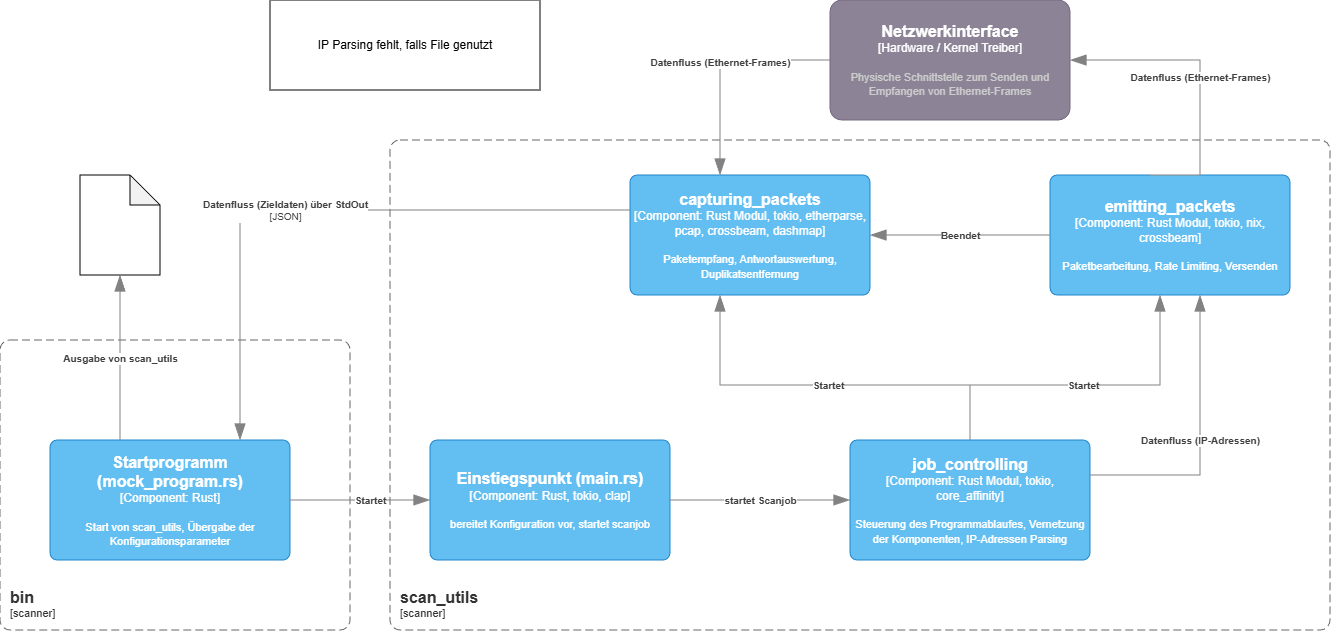

The diagram above was exported from draw.io. Its source (the exported page's mxGraphModel, read from the mxfile embedded in the PNG):
<mxGraphModel dx="2552" dy="2132" grid="1" gridSize="10" guides="1" tooltips="1" connect="1" arrows="1" fold="1" page="1" pageScale="1" pageWidth="827" pageHeight="1169" math="0" shadow="0">
  <root>
    <mxCell id="0" />
    <mxCell id="1" parent="0" />
    <object placeholders="1" c4Name="scan_utils" c4Type="SystemScopeBoundary" c4Application="scanner" label="&lt;font style=&quot;font-size: 16px&quot;&gt;&lt;b&gt;&lt;div style=&quot;text-align: left&quot;&gt;%c4Name%&lt;/div&gt;&lt;/b&gt;&lt;/font&gt;&lt;div style=&quot;text-align: left&quot;&gt;[%c4Application%]&lt;/div&gt;" id="rLD87-Lt-uy3nhXF6yYJ-2">
      <mxCell parent="1" style="rounded=1;fontSize=11;whiteSpace=wrap;html=1;dashed=1;arcSize=20;fillColor=none;strokeColor=#666666;fontColor=#333333;labelBackgroundColor=none;align=left;verticalAlign=bottom;labelBorderColor=none;spacingTop=0;spacing=10;dashPattern=8 4;metaEdit=1;rotatable=0;perimeter=rectanglePerimeter;noLabel=0;labelPadding=0;allowArrows=0;connectable=0;expand=0;recursiveResize=0;editable=1;pointerEvents=0;absoluteArcSize=1;points=[[0.25,0,0],[0.5,0,0],[0.75,0,0],[1,0.25,0],[1,0.5,0],[1,0.75,0],[0.75,1,0],[0.5,1,0],[0.25,1,0],[0,0.75,0],[0,0.5,0],[0,0.25,0]];" vertex="1">
        <mxGeometry height="490" width="940" x="320" y="-220" as="geometry" />
      </mxCell>
    </object>
    <object placeholders="1" c4Name="bin" c4Type="SystemScopeBoundary" c4Application="scanner" label="&lt;font style=&quot;font-size: 16px&quot;&gt;&lt;b&gt;&lt;div style=&quot;text-align: left&quot;&gt;%c4Name%&lt;/div&gt;&lt;/b&gt;&lt;/font&gt;&lt;div style=&quot;text-align: left&quot;&gt;[%c4Application%]&lt;/div&gt;" id="rLD87-Lt-uy3nhXF6yYJ-3">
      <mxCell parent="1" style="rounded=1;fontSize=11;whiteSpace=wrap;html=1;dashed=1;arcSize=20;fillColor=none;strokeColor=#666666;fontColor=#333333;labelBackgroundColor=none;align=left;verticalAlign=bottom;labelBorderColor=none;spacingTop=0;spacing=10;dashPattern=8 4;metaEdit=1;rotatable=0;perimeter=rectanglePerimeter;noLabel=0;labelPadding=0;allowArrows=0;connectable=0;expand=0;recursiveResize=0;editable=1;pointerEvents=0;absoluteArcSize=1;points=[[0.25,0,0],[0.5,0,0],[0.75,0,0],[1,0.25,0],[1,0.5,0],[1,0.75,0],[0.75,1,0],[0.5,1,0],[0.25,1,0],[0,0.75,0],[0,0.5,0],[0,0.25,0]];" vertex="1">
        <mxGeometry height="290" width="350" x="-70" y="-20" as="geometry" />
      </mxCell>
    </object>
    <object placeholders="1" c4Name="Startprogramm (mock_program.rs)" c4Type="Component" c4Technology="Rust" c4Description="Start von scan_utils, Übergabe der Konfigurationsparameter" label="&lt;font style=&quot;font-size: 16px&quot;&gt;&lt;b&gt;%c4Name%&lt;/b&gt;&lt;/font&gt;&lt;div&gt;[%c4Type%: %c4Technology%]&lt;/div&gt;&lt;br&gt;&lt;div&gt;&lt;font style=&quot;font-size: 11px&quot;&gt;%c4Description%&lt;/font&gt;&lt;/div&gt;" id="rLD87-Lt-uy3nhXF6yYJ-18">
      <mxCell parent="1" style="rounded=1;whiteSpace=wrap;html=1;labelBackgroundColor=none;fillColor=#63BEF2;fontColor=#ffffff;align=center;arcSize=6;strokeColor=#2086C9;metaEdit=1;resizable=0;points=[[0.25,0,0],[0.5,0,0],[0.75,0,0],[1,0.25,0],[1,0.5,0],[1,0.75,0],[0.75,1,0],[0.5,1,0],[0.25,1,0],[0,0.75,0],[0,0.5,0],[0,0.25,0]];" vertex="1">
        <mxGeometry height="120" width="240" x="-20" y="80" as="geometry" />
      </mxCell>
    </object>
    <object placeholders="1" c4Name="capturing_packets" c4Type="Component" c4Technology="Rust Modul, tokio, etherparse, pcap, crossbeam, dashmap" c4Description="Paketempfang, Antwortauswertung, Duplikatsentfernung" label="&lt;font style=&quot;font-size: 16px&quot;&gt;&lt;b&gt;%c4Name%&lt;/b&gt;&lt;/font&gt;&lt;div&gt;[%c4Type%: %c4Technology%]&lt;/div&gt;&lt;br&gt;&lt;div&gt;&lt;font style=&quot;font-size: 11px&quot;&gt;%c4Description%&lt;/font&gt;&lt;/div&gt;" id="rLD87-Lt-uy3nhXF6yYJ-21">
      <mxCell parent="1" style="rounded=1;whiteSpace=wrap;html=1;labelBackgroundColor=none;fillColor=#63BEF2;fontColor=#ffffff;align=center;arcSize=6;strokeColor=#2086C9;metaEdit=1;resizable=0;points=[[0.25,0,0],[0.5,0,0],[0.75,0,0],[1,0.25,0],[1,0.5,0],[1,0.75,0],[0.75,1,0],[0.5,1,0],[0.25,1,0],[0,0.75,0],[0,0.5,0],[0,0.25,0]];" vertex="1">
        <mxGeometry height="120" width="240" x="560" y="-185" as="geometry" />
      </mxCell>
    </object>
    <object placeholders="1" c4Name="Einstiegspunkt (main.rs)" c4Type="Component" c4Technology="Rust, tokio, clap" c4Description="bereitet Konfiguration vor, startet scanjob" label="&lt;font style=&quot;font-size: 16px&quot;&gt;&lt;b&gt;%c4Name%&lt;/b&gt;&lt;/font&gt;&lt;div&gt;[%c4Type%: %c4Technology%]&lt;/div&gt;&lt;br&gt;&lt;div&gt;&lt;font style=&quot;font-size: 11px&quot;&gt;%c4Description%&lt;/font&gt;&lt;/div&gt;" id="rLD87-Lt-uy3nhXF6yYJ-22">
      <mxCell parent="1" style="rounded=1;whiteSpace=wrap;html=1;labelBackgroundColor=none;fillColor=#63BEF2;fontColor=#ffffff;align=center;arcSize=6;strokeColor=#2086C9;metaEdit=1;resizable=0;points=[[0.25,0,0],[0.5,0,0],[0.75,0,0],[1,0.25,0],[1,0.5,0],[1,0.75,0],[0.75,1,0],[0.5,1,0],[0.25,1,0],[0,0.75,0],[0,0.5,0],[0,0.25,0]];" vertex="1">
        <mxGeometry height="120" width="240" x="360" y="80" as="geometry" />
      </mxCell>
    </object>
    <object placeholders="1" c4Name="Netzwerkinterface" c4Type="Hardware / Kernel Treiber" c4Description="Physische Schnittstelle zum Senden und Empfangen von Ethernet-Frames" label="&lt;font style=&quot;font-size: 16px&quot;&gt;&lt;b&gt;%c4Name%&lt;/b&gt;&lt;/font&gt;&lt;div&gt;[%c4Type%]&lt;/div&gt;&lt;br&gt;&lt;div&gt;&lt;font style=&quot;font-size: 11px&quot;&gt;&lt;font color=&quot;#cccccc&quot;&gt;%c4Description%&lt;/font&gt;&lt;/div&gt;" id="rLD87-Lt-uy3nhXF6yYJ-23">
      <mxCell parent="1" style="rounded=1;whiteSpace=wrap;html=1;labelBackgroundColor=none;fillColor=#8C8496;fontColor=#ffffff;align=center;arcSize=10;strokeColor=#736782;metaEdit=1;resizable=0;points=[[0.25,0,0],[0.5,0,0],[0.75,0,0],[1,0.25,0],[1,0.5,0],[1,0.75,0],[0.75,1,0],[0.5,1,0],[0.25,1,0],[0,0.75,0],[0,0.5,0],[0,0.25,0]];" vertex="1">
        <mxGeometry height="120" width="240" x="760" y="-360" as="geometry" />
      </mxCell>
    </object>
    <object placeholders="1" c4Name="emitting_packets" c4Type="Component" c4Technology="Rust Modul, tokio, nix, crossbeam" c4Description="Paketbearbeitung, Rate Limiting, Versenden" label="&lt;font style=&quot;font-size: 16px&quot;&gt;&lt;b&gt;%c4Name%&lt;/b&gt;&lt;/font&gt;&lt;div&gt;[%c4Type%: %c4Technology%]&lt;/div&gt;&lt;br&gt;&lt;div&gt;&lt;font style=&quot;font-size: 11px&quot;&gt;%c4Description%&lt;/font&gt;&lt;/div&gt;" id="rLD87-Lt-uy3nhXF6yYJ-24">
      <mxCell parent="1" style="rounded=1;whiteSpace=wrap;html=1;labelBackgroundColor=none;fillColor=#63BEF2;fontColor=#ffffff;align=center;arcSize=6;strokeColor=#2086C9;metaEdit=1;resizable=0;points=[[0.25,0,0],[0.5,0,0],[0.75,0,0],[1,0.25,0],[1,0.5,0],[1,0.75,0],[0.75,1,0],[0.5,1,0],[0.25,1,0],[0,0.75,0],[0,0.5,0],[0,0.25,0]];" vertex="1">
        <mxGeometry height="120" width="240" x="980" y="-185" as="geometry" />
      </mxCell>
    </object>
    <object placeholders="1" c4Name="job_controlling" c4Type="Component" c4Technology="Rust Modul, tokio, core_affinity" c4Description="Steuerung des Programmablaufes, Vernetzung der Komponenten, IP-Adressen Parsing" label="&lt;font style=&quot;font-size: 16px&quot;&gt;&lt;b&gt;%c4Name%&lt;/b&gt;&lt;/font&gt;&lt;div&gt;[%c4Type%: %c4Technology%]&lt;/div&gt;&lt;br&gt;&lt;div&gt;&lt;font style=&quot;font-size: 11px&quot;&gt;%c4Description%&lt;/font&gt;&lt;/div&gt;" id="rLD87-Lt-uy3nhXF6yYJ-25">
      <mxCell parent="1" style="rounded=1;whiteSpace=wrap;html=1;labelBackgroundColor=none;fillColor=#63BEF2;fontColor=#ffffff;align=center;arcSize=6;strokeColor=#2086C9;metaEdit=1;resizable=0;points=[[0.25,0,0],[0.5,0,0],[0.75,0,0],[1,0.25,0],[1,0.5,0],[1,0.75,0],[0.75,1,0],[0.5,1,0],[0.25,1,0],[0,0.75,0],[0,0.5,0],[0,0.25,0]];" vertex="1">
        <mxGeometry height="120" width="240" x="780" y="80" as="geometry" />
      </mxCell>
    </object>
    <object placeholders="1" c4Type="Relationship" c4Description="startet Scanjob" label="&lt;div style=&quot;text-align: left&quot;&gt;&lt;div style=&quot;text-align: center&quot;&gt;&lt;b&gt;%c4Description%&lt;/b&gt;&lt;/div&gt;" id="rLD87-Lt-uy3nhXF6yYJ-27">
      <mxCell edge="1" parent="1" source="rLD87-Lt-uy3nhXF6yYJ-22" style="endArrow=blockThin;html=1;fontSize=10;fontColor=#404040;strokeWidth=1;endFill=1;strokeColor=#828282;elbow=vertical;metaEdit=1;endSize=14;startSize=14;jumpStyle=arc;jumpSize=16;rounded=0;edgeStyle=orthogonalEdgeStyle;entryX=0;entryY=0.5;entryDx=0;entryDy=0;entryPerimeter=0;" target="rLD87-Lt-uy3nhXF6yYJ-25">
        <mxGeometry relative="1" width="240" as="geometry">
          <mxPoint x="579" y="135" as="sourcePoint" />
          <mxPoint x="130" y="5" as="targetPoint" />
        </mxGeometry>
      </mxCell>
    </object>
    <object placeholders="1" c4Type="Relationship" c4Description="Startet" label="&lt;div style=&quot;text-align: left&quot;&gt;&lt;div style=&quot;text-align: center&quot;&gt;&lt;b&gt;%c4Description%&lt;/b&gt;&lt;/div&gt;" id="rLD87-Lt-uy3nhXF6yYJ-31">
      <mxCell edge="1" parent="1" source="rLD87-Lt-uy3nhXF6yYJ-25" style="endArrow=blockThin;html=1;fontSize=10;fontColor=#404040;strokeWidth=1;endFill=1;strokeColor=#828282;elbow=vertical;metaEdit=1;endSize=14;startSize=14;jumpStyle=arc;jumpSize=16;rounded=0;edgeStyle=orthogonalEdgeStyle;" target="rLD87-Lt-uy3nhXF6yYJ-24">
        <mxGeometry relative="1" width="240" x="0.0008" as="geometry">
          <mxPoint as="offset" />
          <Array as="points">
            <mxPoint x="900" y="25" />
            <mxPoint x="1090" y="25" />
          </Array>
          <mxPoint x="760" y="-5" as="sourcePoint" />
          <mxPoint x="1000" y="-5" as="targetPoint" />
        </mxGeometry>
      </mxCell>
    </object>
    <object placeholders="1" c4Type="Relationship" c4Description="Startet" label="&lt;div style=&quot;text-align: left&quot;&gt;&lt;div style=&quot;text-align: center&quot;&gt;&lt;b&gt;%c4Description%&lt;/b&gt;&lt;/div&gt;" id="rLD87-Lt-uy3nhXF6yYJ-32">
      <mxCell edge="1" parent="1" source="rLD87-Lt-uy3nhXF6yYJ-25" style="endArrow=blockThin;html=1;fontSize=10;fontColor=#404040;strokeWidth=1;endFill=1;strokeColor=#828282;elbow=vertical;metaEdit=1;endSize=14;startSize=14;jumpStyle=arc;jumpSize=16;rounded=0;edgeStyle=orthogonalEdgeStyle;" target="rLD87-Lt-uy3nhXF6yYJ-21">
        <mxGeometry relative="1" width="240" as="geometry">
          <Array as="points">
            <mxPoint x="900" y="25" />
            <mxPoint x="650" y="25" />
          </Array>
          <mxPoint x="760" y="25.0022580645161" as="sourcePoint" />
          <mxPoint x="660" y="-180.03" as="targetPoint" />
        </mxGeometry>
      </mxCell>
    </object>
    <object placeholders="1" c4Type="Relationship" c4Description="Datenfluss (IP-Adressen)" label="&lt;div style=&quot;text-align: left&quot;&gt;&lt;div style=&quot;text-align: center&quot;&gt;&lt;b&gt;%c4Description%&lt;/b&gt;&lt;/div&gt;" id="rLD87-Lt-uy3nhXF6yYJ-34">
      <mxCell edge="1" parent="1" source="rLD87-Lt-uy3nhXF6yYJ-25" style="endArrow=blockThin;html=1;fontSize=10;fontColor=#404040;strokeWidth=1;endFill=1;strokeColor=#828282;elbow=vertical;metaEdit=1;endSize=14;startSize=14;jumpStyle=arc;jumpSize=16;rounded=0;edgeStyle=orthogonalEdgeStyle;" target="rLD87-Lt-uy3nhXF6yYJ-24">
        <mxGeometry relative="1" width="240" as="geometry">
          <Array as="points">
            <mxPoint x="1130" y="115" />
          </Array>
          <mxPoint x="720" y="35" as="sourcePoint" />
          <mxPoint x="960" y="35" as="targetPoint" />
        </mxGeometry>
      </mxCell>
    </object>
    <object placeholders="1" c4Type="Relationship" c4Description="Startet" label="&lt;div style=&quot;text-align: left&quot;&gt;&lt;div style=&quot;text-align: center&quot;&gt;&lt;b&gt;%c4Description%&lt;/b&gt;&lt;/div&gt;" id="rLD87-Lt-uy3nhXF6yYJ-41">
      <mxCell edge="1" parent="1" source="rLD87-Lt-uy3nhXF6yYJ-18" style="endArrow=blockThin;html=1;fontSize=10;fontColor=#404040;strokeWidth=1;endFill=1;strokeColor=#828282;elbow=vertical;metaEdit=1;endSize=14;startSize=14;jumpStyle=arc;jumpSize=16;rounded=0;edgeStyle=orthogonalEdgeStyle;" target="rLD87-Lt-uy3nhXF6yYJ-22">
        <mxGeometry relative="1" width="240" x="0.1429" as="geometry">
          <mxPoint as="offset" />
          <mxPoint x="70" y="40" as="sourcePoint" />
          <mxPoint x="310" y="40" as="targetPoint" />
        </mxGeometry>
      </mxCell>
    </object>
    <object placeholders="1" c4Type="Relationship" c4Description="Beendet" label="&lt;div style=&quot;text-align: left&quot;&gt;&lt;div style=&quot;text-align: center&quot;&gt;&lt;b&gt;%c4Description%&lt;/b&gt;&lt;/div&gt;" id="rLD87-Lt-uy3nhXF6yYJ-42">
      <mxCell edge="1" parent="1" source="rLD87-Lt-uy3nhXF6yYJ-24" style="endArrow=blockThin;html=1;fontSize=10;fontColor=#404040;strokeWidth=1;endFill=1;strokeColor=#828282;elbow=vertical;metaEdit=1;endSize=14;startSize=14;jumpStyle=arc;jumpSize=16;rounded=0;edgeStyle=orthogonalEdgeStyle;" target="rLD87-Lt-uy3nhXF6yYJ-21">
        <mxGeometry relative="1" width="240" as="geometry">
          <mxPoint x="790" y="-25" as="sourcePoint" />
          <mxPoint x="1030" y="-25" as="targetPoint" />
        </mxGeometry>
      </mxCell>
    </object>
    <mxCell id="rLD87-Lt-uy3nhXF6yYJ-44" parent="1" style="shape=note;whiteSpace=wrap;html=1;backgroundOutline=1;darkOpacity=0.05;" value="" vertex="1">
      <mxGeometry height="100" width="80" x="10" y="-185" as="geometry" />
    </mxCell>
    <object placeholders="1" c4Type="Relationship" c4Description="Ausgabe von scan_utils" label="&lt;div style=&quot;text-align: left&quot;&gt;&lt;div style=&quot;text-align: center&quot;&gt;&lt;b&gt;%c4Description%&lt;/b&gt;&lt;/div&gt;" id="rLD87-Lt-uy3nhXF6yYJ-45">
      <mxCell edge="1" parent="1" style="endArrow=blockThin;html=1;fontSize=10;fontColor=#404040;strokeWidth=1;endFill=1;strokeColor=#828282;elbow=vertical;metaEdit=1;endSize=14;startSize=14;jumpStyle=arc;jumpSize=16;rounded=0;edgeStyle=orthogonalEdgeStyle;" target="rLD87-Lt-uy3nhXF6yYJ-44">
        <mxGeometry relative="1" width="240" x="-0.0048" as="geometry">
          <mxPoint as="offset" />
          <Array as="points">
            <mxPoint x="50" y="10" />
            <mxPoint x="50" y="10" />
          </Array>
          <mxPoint x="50" y="80" as="sourcePoint" />
          <mxPoint x="10" y="270" as="targetPoint" />
        </mxGeometry>
      </mxCell>
    </object>
    <object placeholders="1" c4Type="Relationship" c4Technology="JSON" c4Description="Datenfluss (Zieldaten) über StdOut" label="&lt;div style=&quot;text-align: left&quot;&gt;&lt;div style=&quot;text-align: center&quot;&gt;&lt;b&gt;%c4Description%&lt;/b&gt;&lt;/div&gt;&lt;div style=&quot;text-align: center&quot;&gt;[%c4Technology%]&lt;/div&gt;&lt;/div&gt;" id="rLD87-Lt-uy3nhXF6yYJ-49">
      <mxCell edge="1" parent="1" source="rLD87-Lt-uy3nhXF6yYJ-21" style="endArrow=blockThin;html=1;fontSize=10;fontColor=#404040;strokeWidth=1;endFill=1;strokeColor=#828282;elbow=vertical;metaEdit=1;endSize=14;startSize=14;jumpStyle=arc;jumpSize=16;rounded=0;edgeStyle=orthogonalEdgeStyle;" target="rLD87-Lt-uy3nhXF6yYJ-18">
        <mxGeometry relative="1" width="240" x="0.1139" as="geometry">
          <mxPoint as="offset" />
          <Array as="points">
            <mxPoint x="170" y="-150" />
          </Array>
          <mxPoint x="30" y="-220" as="sourcePoint" />
          <mxPoint x="270" y="-220" as="targetPoint" />
        </mxGeometry>
      </mxCell>
    </object>
    <object placeholders="1" c4Type="Relationship" c4Description="Datenfluss (Ethernet-Frames)" label="&lt;div style=&quot;text-align: left&quot;&gt;&lt;div style=&quot;text-align: center&quot;&gt;&lt;b&gt;%c4Description%&lt;/b&gt;&lt;/div&gt;" id="rLD87-Lt-uy3nhXF6yYJ-51">
      <mxCell edge="1" parent="1" style="endArrow=blockThin;html=1;fontSize=10;fontColor=#404040;strokeWidth=1;endFill=1;strokeColor=#828282;elbow=vertical;metaEdit=1;endSize=14;startSize=14;jumpStyle=arc;jumpSize=16;rounded=0;edgeStyle=orthogonalEdgeStyle;" target="rLD87-Lt-uy3nhXF6yYJ-23">
        <mxGeometry relative="1" width="240" as="geometry">
          <Array as="points">
            <mxPoint x="1130" y="-185" />
            <mxPoint x="1130" y="-300" />
          </Array>
          <mxPoint x="1080" y="-185.00000000000023" as="sourcePoint" />
          <mxPoint x="720" y="-225" as="targetPoint" />
        </mxGeometry>
      </mxCell>
    </object>
    <object placeholders="1" c4Type="Relationship" c4Description="Datenfluss (Ethernet-Frames)" label="&lt;div style=&quot;text-align: left&quot;&gt;&lt;div style=&quot;text-align: center&quot;&gt;&lt;b&gt;%c4Description%&lt;/b&gt;&lt;/div&gt;" id="rLD87-Lt-uy3nhXF6yYJ-52">
      <mxCell edge="1" parent="1" source="rLD87-Lt-uy3nhXF6yYJ-23" style="endArrow=blockThin;html=1;fontSize=10;fontColor=#404040;strokeWidth=1;endFill=1;strokeColor=#828282;elbow=vertical;metaEdit=1;endSize=14;startSize=14;jumpStyle=arc;jumpSize=16;rounded=0;edgeStyle=orthogonalEdgeStyle;" target="rLD87-Lt-uy3nhXF6yYJ-21">
        <mxGeometry relative="1" width="240" as="geometry">
          <Array as="points">
            <mxPoint x="650" y="-300" />
          </Array>
          <mxPoint x="810" y="-135" as="sourcePoint" />
          <mxPoint x="690" y="-185.00000000000023" as="targetPoint" />
        </mxGeometry>
      </mxCell>
    </object>
    <mxCell id="rLD87-Lt-uy3nhXF6yYJ-57" parent="1" style="rounded=0;whiteSpace=wrap;html=1;" value="IP Parsing fehlt, falls File genutzt" vertex="1">
      <mxGeometry height="90" width="270" x="200" y="-360" as="geometry" />
    </mxCell>
  </root>
</mxGraphModel>